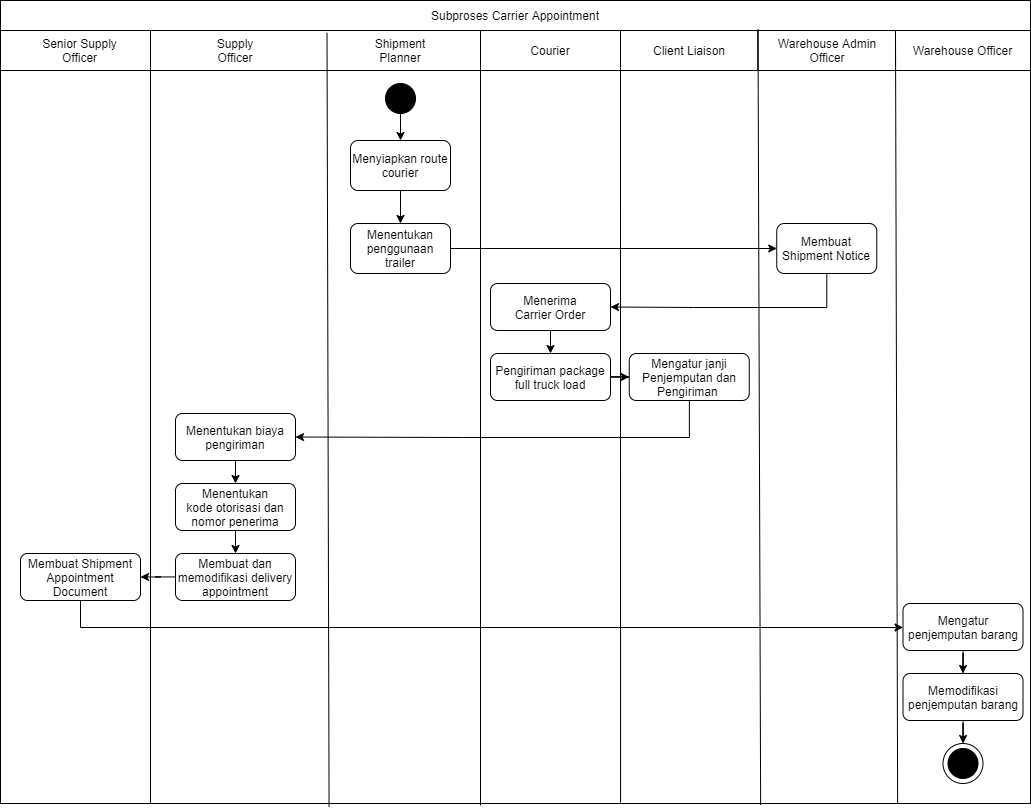

The diagram above was exported from draw.io. Its source (the exported page's mxGraphModel, read from the mxfile embedded in the PNG):
<mxGraphModel dx="1456" dy="-3749" grid="1" gridSize="10" guides="1" tooltips="1" connect="1" arrows="1" fold="1" page="1" pageScale="1" pageWidth="850" pageHeight="1100" math="0" shadow="0">
  <root>
    <mxCell id="0" />
    <mxCell id="1" parent="0" />
    <mxCell id="2" value="" style="shape=internalStorage;whiteSpace=wrap;html=1;backgroundOutline=1;dx=150;dy=40;" vertex="1" parent="1">
      <mxGeometry x="80" y="5097" width="1030" height="773" as="geometry" />
    </mxCell>
    <mxCell id="3" value="" style="endArrow=none;html=1;entryX=0.317;entryY=0.003;entryDx=0;entryDy=0;entryPerimeter=0;exitX=0.319;exitY=1.004;exitDx=0;exitDy=0;exitPerimeter=0;" edge="1" source="2" target="2" parent="1">
      <mxGeometry width="50" height="50" relative="1" as="geometry">
        <mxPoint x="410" y="5503" as="sourcePoint" />
        <mxPoint x="410" y="5120" as="targetPoint" />
      </mxGeometry>
    </mxCell>
    <mxCell id="4" value="Senior Supply Officer" style="text;html=1;strokeColor=none;fillColor=none;align=center;verticalAlign=middle;whiteSpace=wrap;rounded=0;" vertex="1" parent="1">
      <mxGeometry x="117.5" y="5107" width="85" height="20" as="geometry" />
    </mxCell>
    <mxCell id="5" value="Supply Officer" style="text;html=1;strokeColor=none;fillColor=none;align=center;verticalAlign=middle;whiteSpace=wrap;rounded=0;" vertex="1" parent="1">
      <mxGeometry x="295" y="5107" width="40" height="20" as="geometry" />
    </mxCell>
    <mxCell id="6" value="Shipment Planner" style="text;html=1;strokeColor=none;fillColor=none;align=center;verticalAlign=middle;whiteSpace=wrap;rounded=0;" vertex="1" parent="1">
      <mxGeometry x="460" y="5107" width="40" height="20" as="geometry" />
    </mxCell>
    <mxCell id="7" style="edgeStyle=orthogonalEdgeStyle;rounded=0;orthogonalLoop=1;jettySize=auto;html=1;entryX=0.5;entryY=0;entryDx=0;entryDy=0;" edge="1" source="8" target="10" parent="1">
      <mxGeometry relative="1" as="geometry" />
    </mxCell>
    <mxCell id="8" value="" style="ellipse;whiteSpace=wrap;html=1;aspect=fixed;fillColor=#000000;" vertex="1" parent="1">
      <mxGeometry x="465" y="5150" width="30" height="30" as="geometry" />
    </mxCell>
    <mxCell id="9" style="edgeStyle=orthogonalEdgeStyle;rounded=0;orthogonalLoop=1;jettySize=auto;html=1;entryX=0.5;entryY=0;entryDx=0;entryDy=0;" edge="1" source="10" target="23" parent="1">
      <mxGeometry relative="1" as="geometry" />
    </mxCell>
    <mxCell id="10" value="Menyiapkan route courier" style="rounded=1;whiteSpace=wrap;html=1;fillColor=#FFFFFF;" vertex="1" parent="1">
      <mxGeometry x="430" y="5207" width="100" height="50" as="geometry" />
    </mxCell>
    <mxCell id="11" value="Subproses Carrier Appointment" style="rounded=0;whiteSpace=wrap;html=1;" vertex="1" parent="1">
      <mxGeometry x="80" y="5067" width="1030" height="30" as="geometry" />
    </mxCell>
    <mxCell id="12" style="edgeStyle=orthogonalEdgeStyle;rounded=0;orthogonalLoop=1;jettySize=auto;html=1;entryX=0.5;entryY=0;entryDx=0;entryDy=0;" edge="1" source="13" target="27" parent="1">
      <mxGeometry relative="1" as="geometry" />
    </mxCell>
    <mxCell id="13" value="&lt;div&gt;&lt;span style=&quot;font-size: 12px&quot;&gt;Menerima&lt;/span&gt;&lt;/div&gt;&lt;div&gt;&lt;span style=&quot;font-size: 12px&quot;&gt;Carrier Order&lt;/span&gt;&lt;/div&gt;" style="rounded=1;whiteSpace=wrap;html=1;" vertex="1" parent="1">
      <mxGeometry x="570" y="5350" width="120" height="47" as="geometry" />
    </mxCell>
    <mxCell id="14" value="&lt;span style=&quot;font-size: 12px&quot;&gt;Courier&lt;/span&gt;" style="rounded=0;whiteSpace=wrap;html=1;" vertex="1" parent="1">
      <mxGeometry x="560" y="5097" width="140" height="40" as="geometry" />
    </mxCell>
    <mxCell id="15" value="&lt;span style=&quot;font-size: 12px&quot;&gt;Client Liaison&lt;/span&gt;" style="rounded=0;whiteSpace=wrap;html=1;" vertex="1" parent="1">
      <mxGeometry x="700" y="5097" width="137.5" height="40" as="geometry" />
    </mxCell>
    <mxCell id="16" value="&lt;span style=&quot;font-size: 12px&quot;&gt;Warehouse Admin Officer&lt;/span&gt;" style="rounded=0;whiteSpace=wrap;html=1;" vertex="1" parent="1">
      <mxGeometry x="837.5" y="5097" width="137.5" height="40" as="geometry" />
    </mxCell>
    <mxCell id="17" value="&lt;span style=&quot;font-size: 12px&quot;&gt;Warehouse Officer&lt;/span&gt;" style="rounded=0;whiteSpace=wrap;html=1;" vertex="1" parent="1">
      <mxGeometry x="975" y="5097" width="135" height="40" as="geometry" />
    </mxCell>
    <mxCell id="18" value="" style="endArrow=none;html=1;entryX=0.706;entryY=1.161;entryDx=0;entryDy=0;entryPerimeter=0;" edge="1" parent="1">
      <mxGeometry width="50" height="50" relative="1" as="geometry">
        <mxPoint x="559.9999999999998" y="5872" as="sourcePoint" />
        <mxPoint x="559.9999999999998" y="5099" as="targetPoint" />
      </mxGeometry>
    </mxCell>
    <mxCell id="19" value="" style="endArrow=none;html=1;entryX=0.706;entryY=1.161;entryDx=0;entryDy=0;entryPerimeter=0;exitX=0.602;exitY=0.999;exitDx=0;exitDy=0;exitPerimeter=0;" edge="1" source="2" parent="1">
      <mxGeometry width="50" height="50" relative="1" as="geometry">
        <mxPoint x="698.1799999999997" y="5498.17" as="sourcePoint" />
        <mxPoint x="700" y="5097" as="targetPoint" />
      </mxGeometry>
    </mxCell>
    <mxCell id="20" value="" style="endArrow=none;html=1;entryX=0.706;entryY=1.161;entryDx=0;entryDy=0;entryPerimeter=0;exitX=0.738;exitY=1.002;exitDx=0;exitDy=0;exitPerimeter=0;" edge="1" source="2" parent="1">
      <mxGeometry width="50" height="50" relative="1" as="geometry">
        <mxPoint x="840" y="5706" as="sourcePoint" />
        <mxPoint x="837.5" y="5095.83" as="targetPoint" />
      </mxGeometry>
    </mxCell>
    <mxCell id="21" value="" style="endArrow=none;html=1;entryX=0.706;entryY=1.161;entryDx=0;entryDy=0;entryPerimeter=0;exitX=0.871;exitY=1;exitDx=0;exitDy=0;exitPerimeter=0;" edge="1" source="2" parent="1">
      <mxGeometry width="50" height="50" relative="1" as="geometry">
        <mxPoint x="973.1799999999998" y="5500.17" as="sourcePoint" />
        <mxPoint x="975" y="5099" as="targetPoint" />
      </mxGeometry>
    </mxCell>
    <mxCell id="22" style="edgeStyle=orthogonalEdgeStyle;rounded=0;orthogonalLoop=1;jettySize=auto;html=1;entryX=0;entryY=0.5;entryDx=0;entryDy=0;" edge="1" source="23" target="25" parent="1">
      <mxGeometry relative="1" as="geometry" />
    </mxCell>
    <mxCell id="23" value="Menentukan penggunaan trailer" style="rounded=1;whiteSpace=wrap;html=1;fillColor=#FFFFFF;" vertex="1" parent="1">
      <mxGeometry x="430" y="5290" width="100" height="50" as="geometry" />
    </mxCell>
    <mxCell id="24" style="edgeStyle=orthogonalEdgeStyle;rounded=0;orthogonalLoop=1;jettySize=auto;html=1;entryX=1;entryY=0.5;entryDx=0;entryDy=0;" edge="1" source="25" target="13" parent="1">
      <mxGeometry relative="1" as="geometry">
        <Array as="points">
          <mxPoint x="906" y="5374" />
          <mxPoint x="773" y="5374" />
        </Array>
      </mxGeometry>
    </mxCell>
    <mxCell id="25" value="Membuat Shipment Notice" style="rounded=1;whiteSpace=wrap;html=1;fillColor=#FFFFFF;" vertex="1" parent="1">
      <mxGeometry x="856.25" y="5290" width="100" height="50" as="geometry" />
    </mxCell>
    <mxCell id="26" style="edgeStyle=orthogonalEdgeStyle;rounded=0;orthogonalLoop=1;jettySize=auto;html=1;entryX=0;entryY=0.5;entryDx=0;entryDy=0;" edge="1" source="27" target="29" parent="1">
      <mxGeometry relative="1" as="geometry" />
    </mxCell>
    <mxCell id="27" value="Pengiriman package full truck load" style="rounded=1;whiteSpace=wrap;html=1;" vertex="1" parent="1">
      <mxGeometry x="570" y="5420" width="120" height="47" as="geometry" />
    </mxCell>
    <mxCell id="28" style="edgeStyle=orthogonalEdgeStyle;rounded=0;orthogonalLoop=1;jettySize=auto;html=1;entryX=1;entryY=0.5;entryDx=0;entryDy=0;" edge="1" source="29" target="31" parent="1">
      <mxGeometry relative="1" as="geometry">
        <Array as="points">
          <mxPoint x="769" y="5504" />
          <mxPoint x="542" y="5504" />
        </Array>
      </mxGeometry>
    </mxCell>
    <mxCell id="29" value="&lt;span style=&quot;font-size: 12px&quot;&gt;Mengatur janji Penjemputan dan Pengiriman&amp;nbsp;&lt;/span&gt;" style="rounded=1;whiteSpace=wrap;html=1;" vertex="1" parent="1">
      <mxGeometry x="708.75" y="5420" width="120" height="47" as="geometry" />
    </mxCell>
    <mxCell id="30" style="edgeStyle=orthogonalEdgeStyle;rounded=0;orthogonalLoop=1;jettySize=auto;html=1;entryX=0.5;entryY=0;entryDx=0;entryDy=0;" edge="1" source="31" target="35" parent="1">
      <mxGeometry relative="1" as="geometry" />
    </mxCell>
    <mxCell id="31" value="&lt;span style=&quot;font-size: 12px&quot;&gt;Menentukan biaya pengiriman&lt;/span&gt;" style="rounded=1;whiteSpace=wrap;html=1;" vertex="1" parent="1">
      <mxGeometry x="255" y="5480" width="120" height="47" as="geometry" />
    </mxCell>
    <mxCell id="32" style="edgeStyle=orthogonalEdgeStyle;rounded=0;orthogonalLoop=1;jettySize=auto;html=1;entryX=1;entryY=0.5;entryDx=0;entryDy=0;" edge="1" source="33" target="37" parent="1">
      <mxGeometry relative="1" as="geometry" />
    </mxCell>
    <mxCell id="33" value="&lt;span style=&quot;font-size: 12px&quot;&gt;Membuat dan memodifikasi delivery appointment&lt;/span&gt;" style="rounded=1;whiteSpace=wrap;html=1;" vertex="1" parent="1">
      <mxGeometry x="255" y="5620" width="120" height="47" as="geometry" />
    </mxCell>
    <mxCell id="34" style="edgeStyle=orthogonalEdgeStyle;rounded=0;orthogonalLoop=1;jettySize=auto;html=1;entryX=0.5;entryY=0;entryDx=0;entryDy=0;" edge="1" source="35" target="33" parent="1">
      <mxGeometry relative="1" as="geometry" />
    </mxCell>
    <mxCell id="35" value="&lt;span style=&quot;font-size: 12px&quot;&gt;Menentukan kode&amp;nbsp;&lt;/span&gt;&lt;span style=&quot;font-size: 12px&quot;&gt;otorisasi dan nomor penerima&lt;/span&gt;" style="rounded=1;whiteSpace=wrap;html=1;" vertex="1" parent="1">
      <mxGeometry x="255" y="5550" width="120" height="47" as="geometry" />
    </mxCell>
    <mxCell id="36" style="edgeStyle=orthogonalEdgeStyle;rounded=0;orthogonalLoop=1;jettySize=auto;html=1;entryX=0;entryY=0.5;entryDx=0;entryDy=0;" edge="1" source="37" target="39" parent="1">
      <mxGeometry relative="1" as="geometry">
        <Array as="points">
          <mxPoint x="160" y="5694" />
          <mxPoint x="983" y="5694" />
        </Array>
      </mxGeometry>
    </mxCell>
    <mxCell id="37" value="&lt;span style=&quot;font-size: 12px&quot;&gt;Membuat Shipment Appointment Document&lt;/span&gt;" style="rounded=1;whiteSpace=wrap;html=1;" vertex="1" parent="1">
      <mxGeometry x="100" y="5620" width="120" height="47" as="geometry" />
    </mxCell>
    <mxCell id="38" style="edgeStyle=orthogonalEdgeStyle;rounded=0;orthogonalLoop=1;jettySize=auto;html=1;entryX=0.5;entryY=0;entryDx=0;entryDy=0;" edge="1" source="39" target="41" parent="1">
      <mxGeometry relative="1" as="geometry" />
    </mxCell>
    <mxCell id="39" value="&lt;span style=&quot;font-size: 12px&quot;&gt;Mengatur penjemputan barang&lt;/span&gt;" style="rounded=1;whiteSpace=wrap;html=1;" vertex="1" parent="1">
      <mxGeometry x="982.5" y="5670" width="120" height="47" as="geometry" />
    </mxCell>
    <mxCell id="40" style="edgeStyle=orthogonalEdgeStyle;rounded=0;orthogonalLoop=1;jettySize=auto;html=1;entryX=0.5;entryY=0;entryDx=0;entryDy=0;" edge="1" source="41" target="43" parent="1">
      <mxGeometry relative="1" as="geometry" />
    </mxCell>
    <mxCell id="41" value="&lt;span style=&quot;font-size: 12px&quot;&gt;Memodifikasi penjemputan barang&lt;/span&gt;" style="rounded=1;whiteSpace=wrap;html=1;" vertex="1" parent="1">
      <mxGeometry x="982.5" y="5740" width="120" height="47" as="geometry" />
    </mxCell>
    <mxCell id="42" value="" style="group" vertex="1" connectable="0" parent="1">
      <mxGeometry x="1022.5" y="5810" width="40" height="40" as="geometry" />
    </mxCell>
    <mxCell id="43" value="" style="ellipse;whiteSpace=wrap;html=1;aspect=fixed;fillColor=#FFFFFF;" vertex="1" parent="42">
      <mxGeometry width="40" height="40" as="geometry" />
    </mxCell>
    <mxCell id="44" value="" style="ellipse;whiteSpace=wrap;html=1;aspect=fixed;fillColor=#000000;" vertex="1" parent="42">
      <mxGeometry x="5" y="5" width="30" height="30" as="geometry" />
    </mxCell>
  </root>
</mxGraphModel>